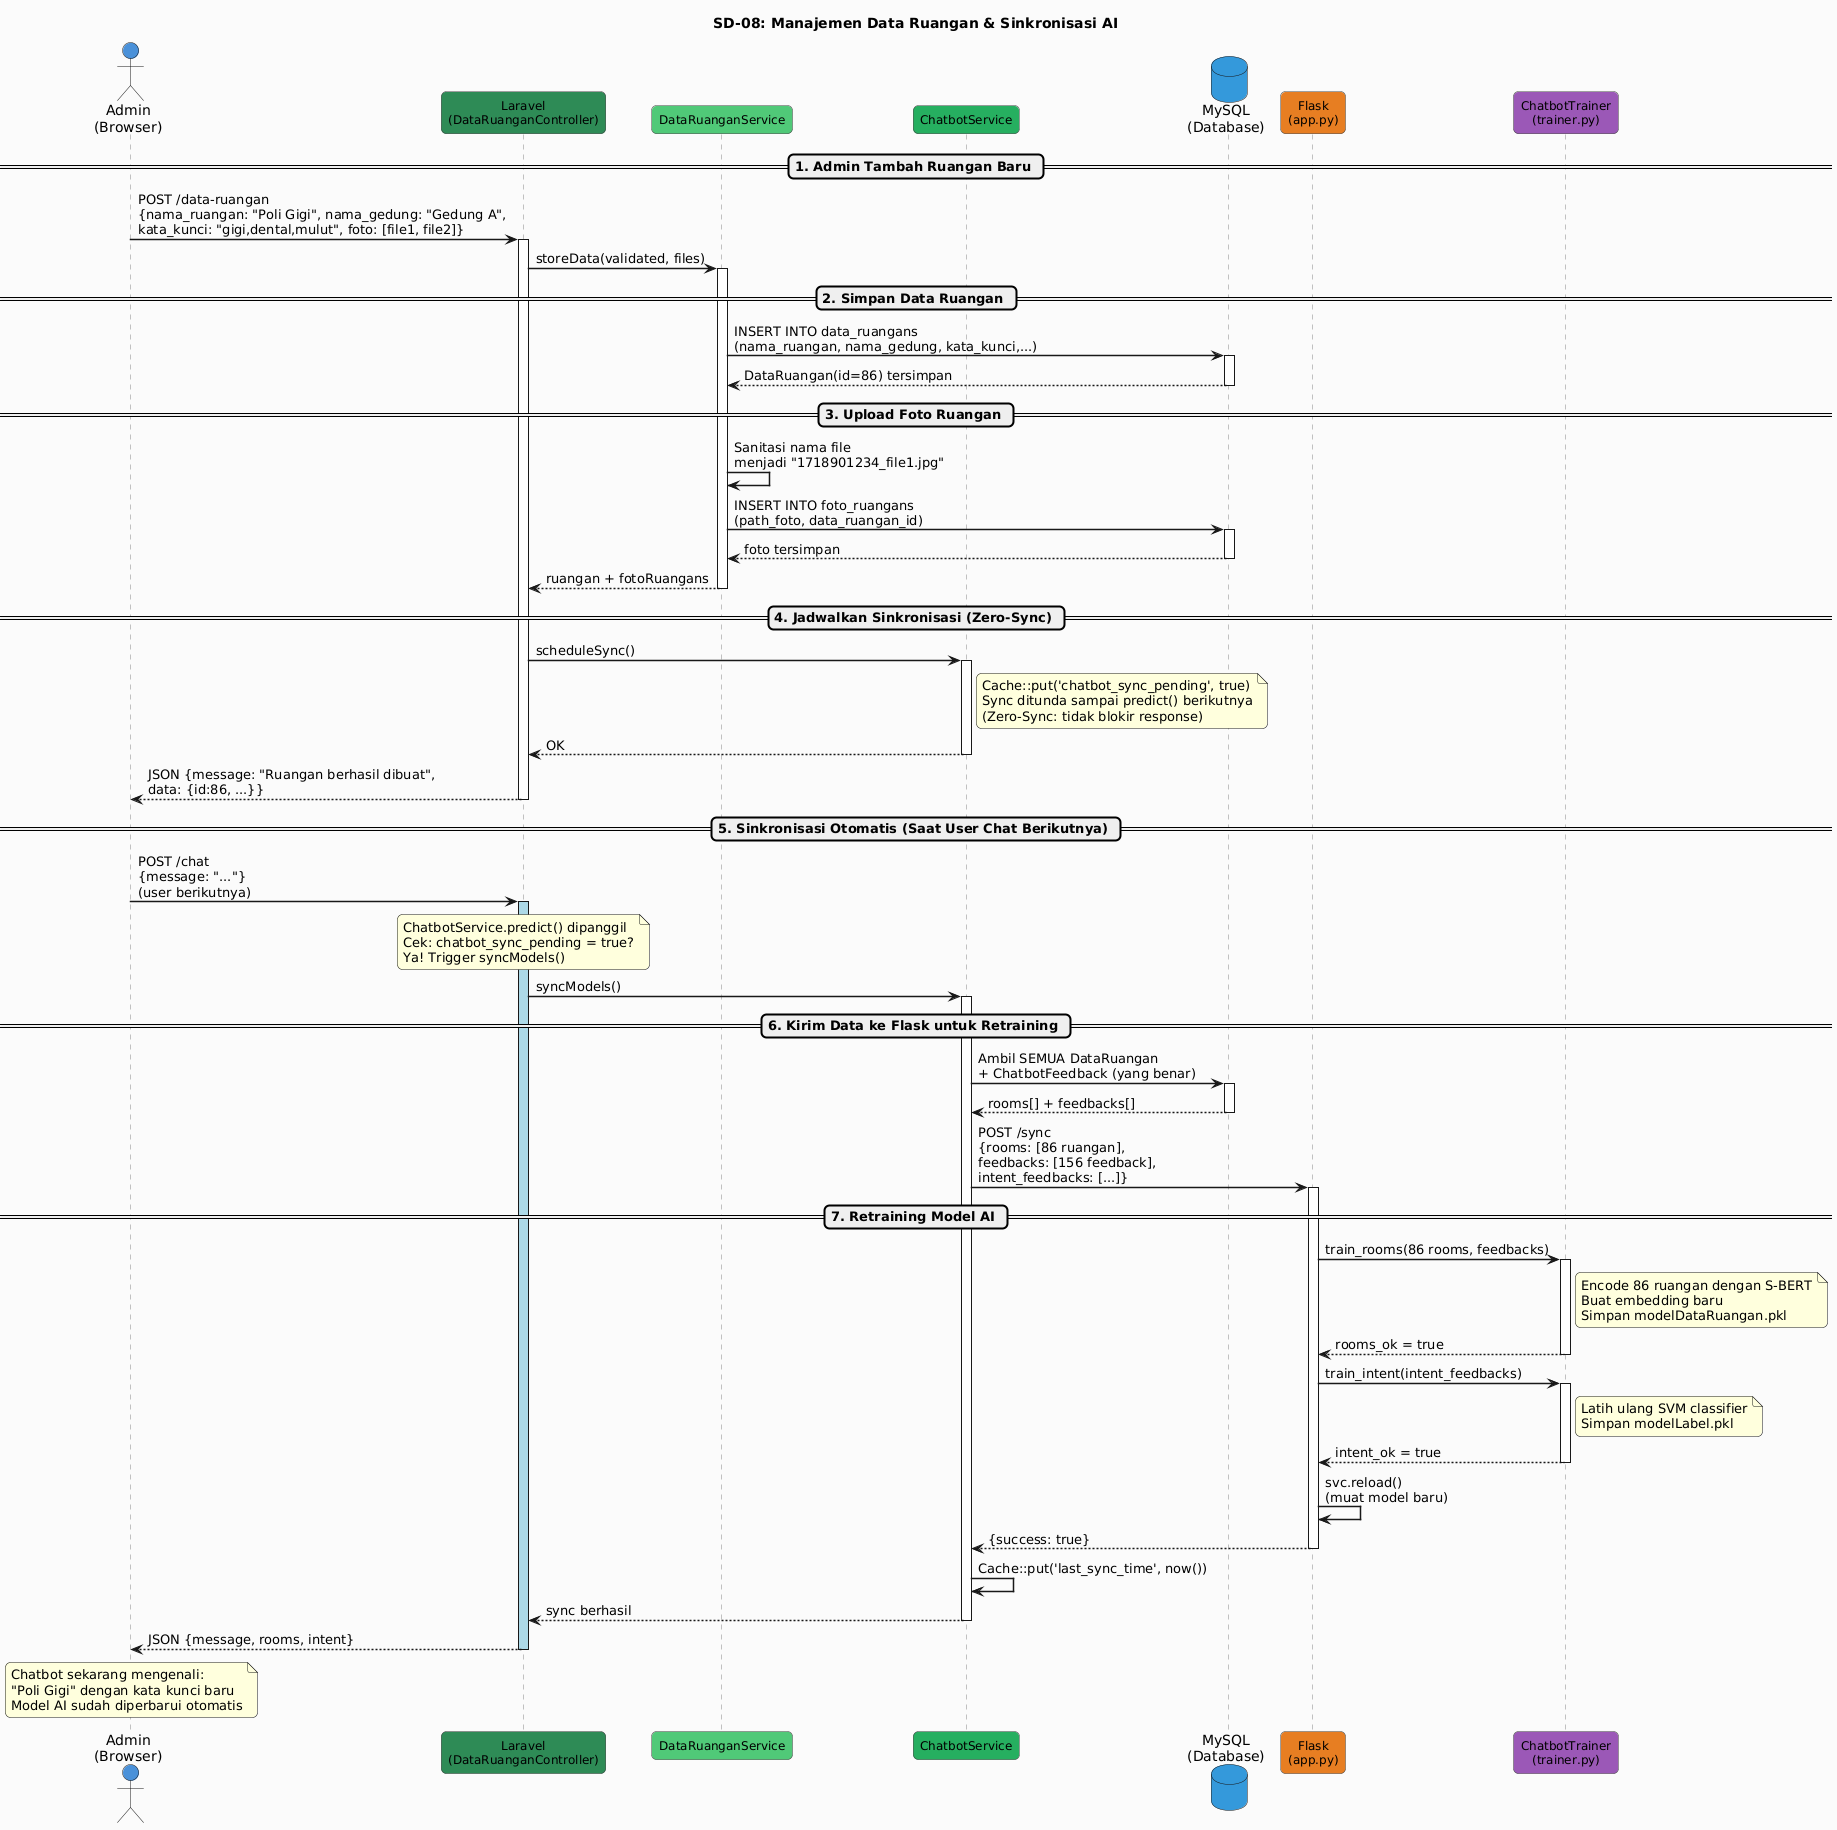

The diagram above was rendered by PlantUML. Its source (embedded in the PNG):
@startuml
skinparam backgroundColor #FAFAFA
skinparam roundcorner 10
skinparam shadowing false
skinparam sequenceArrowThickness 1.5
skinparam sequenceLifeLineBorderColor #888888
skinparam sequenceParticipantBorderColor #444444
skinparam sequenceParticipantFontSize 12
skinparam sequenceMessageFontSize 11

title SD-08: Manajemen Data Ruangan & Sinkronisasi AI

actor "Admin\n(Browser)" as Admin #4A90D9
participant "Laravel\n(DataRuanganController)" as Controller #2E8B57
participant "DataRuanganService" as RService #50C878
participant "ChatbotService" as CService #27AE60
database "MySQL\n(Database)" as DB #3498DB
participant "Flask\n(app.py)" as Flask #E67E22
participant "ChatbotTrainer\n(trainer.py)" as Trainer #9B59B6

== 1. Admin Tambah Ruangan Baru ==
Admin -> Controller : POST /data-ruangan\n{nama_ruangan: "Poli Gigi", nama_gedung: "Gedung A",\nkata_kunci: "gigi,dental,mulut", foto: [file1, file2]}
activate Controller

Controller -> RService : storeData(validated, files)
activate RService

== 2. Simpan Data Ruangan ==
RService -> DB : INSERT INTO data_ruangans\n(nama_ruangan, nama_gedung, kata_kunci,...)
activate DB
DB --> RService : DataRuangan(id=86) tersimpan
deactivate DB

== 3. Upload Foto Ruangan ==
RService -> RService : Sanitasi nama file\nmenjadi "1718901234_file1.jpg"
RService -> DB : INSERT INTO foto_ruangans\n(path_foto, data_ruangan_id)
activate DB
DB --> RService : foto tersimpan
deactivate DB

RService --> Controller : ruangan + fotoRuangans
deactivate RService

== 4. Jadwalkan Sinkronisasi (Zero-Sync) ==
Controller -> CService : scheduleSync()
activate CService
note right of CService
  Cache::put('chatbot_sync_pending', true)
  Sync ditunda sampai predict() berikutnya
  (Zero-Sync: tidak blokir response)
end note
CService --> Controller : OK
deactivate CService

Controller --> Admin : JSON {message: "Ruangan berhasil dibuat",\ndata: {id:86, ...}}
deactivate Controller

== 5. Sinkronisasi Otomatis (Saat User Chat Berikutnya) ==
Admin -> Controller : POST /chat\n{message: "..."}\n(user berikutnya)
activate Controller #LightBlue
note over Controller
  ChatbotService.predict() dipanggil
  Cek: chatbot_sync_pending = true?
  Ya! Trigger syncModels()
end note

Controller -> CService : syncModels()
activate CService

== 6. Kirim Data ke Flask untuk Retraining ==
CService -> DB : Ambil SEMUA DataRuangan\n+ ChatbotFeedback (yang benar)
activate DB
DB --> CService : rooms[] + feedbacks[]
deactivate DB

CService -> Flask : POST /sync\n{rooms: [86 ruangan],\nfeedbacks: [156 feedback],\nintent_feedbacks: [...]}
activate Flask

== 7. Retraining Model AI ==
Flask -> Trainer : train_rooms(86 rooms, feedbacks)
activate Trainer
note right of Trainer
  Encode 86 ruangan dengan S-BERT
  Buat embedding baru
  Simpan modelDataRuangan.pkl
end note
Trainer --> Flask : rooms_ok = true
deactivate Trainer

Flask -> Trainer : train_intent(intent_feedbacks)
activate Trainer
note right of Trainer
  Latih ulang SVM classifier
  Simpan modelLabel.pkl
end note
Trainer --> Flask : intent_ok = true
deactivate Trainer

Flask -> Flask : svc.reload()\n(muat model baru)
Flask --> CService : {success: true}
deactivate Flask

CService -> CService : Cache::put('last_sync_time', now())
CService --> Controller : sync berhasil
deactivate CService

Controller --> Admin : JSON {message, rooms, intent}
deactivate Controller

note over Admin
  Chatbot sekarang mengenali:
  "Poli Gigi" dengan kata kunci baru
  Model AI sudah diperbarui otomatis
end note
@enduml